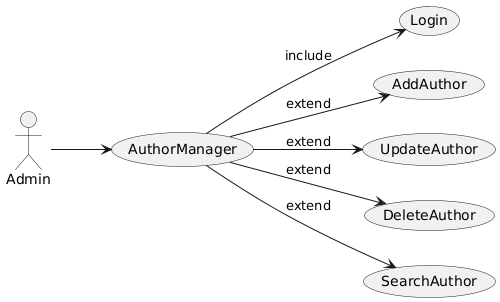

The diagram above was rendered by PlantUML. Its source (embedded in the PNG):
@startuml
left to right direction

actor Admin

usecase "AuthorManager" as UC1
usecase "Login" as UC2
usecase "AddAuthor" as UC3
usecase "UpdateAuthor" as UC4
usecase "DeleteAuthor" as UC5
usecase "SearchAuthor" as UC6

Admin --> UC1
UC1 --> UC2 : include
UC1 --> UC3 : extend
UC1 --> UC4 : extend
UC1 --> UC5 : extend
UC1 --> UC6 : extend
@enduml